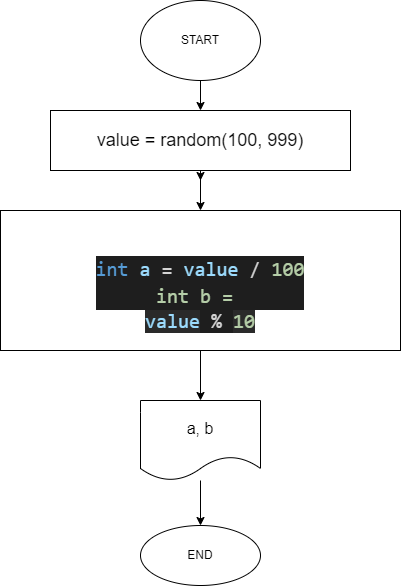

The diagram above was exported from draw.io. Its source (the exported page's mxGraphModel, read from the mxfile embedded in the PNG):
<mxGraphModel dx="1335" dy="489" grid="1" gridSize="10" guides="1" tooltips="1" connect="1" arrows="1" fold="1" page="1" pageScale="1" pageWidth="827" pageHeight="1169" math="0" shadow="0">
  <root>
    <mxCell id="0" />
    <mxCell id="1" parent="0" />
    <mxCell id="4" value="" style="edgeStyle=none;html=1;" parent="1" source="2" target="3" edge="1">
      <mxGeometry relative="1" as="geometry" />
    </mxCell>
    <mxCell id="2" value="START" style="ellipse;whiteSpace=wrap;html=1;" parent="1" vertex="1">
      <mxGeometry x="250" y="30" width="120" height="80" as="geometry" />
    </mxCell>
    <mxCell id="6" value="" style="edgeStyle=none;html=1;fontSize=18;" parent="1" source="3" edge="1">
      <mxGeometry relative="1" as="geometry">
        <mxPoint x="310" y="210" as="targetPoint" />
      </mxGeometry>
    </mxCell>
    <mxCell id="8" value="" style="edgeStyle=none;html=1;fontSize=18;" parent="1" source="3" target="7" edge="1">
      <mxGeometry relative="1" as="geometry" />
    </mxCell>
    <mxCell id="3" value="&lt;font style=&quot;font-size: 18px&quot;&gt;value = random(100, 999)&lt;/font&gt;" style="whiteSpace=wrap;html=1;" parent="1" vertex="1">
      <mxGeometry x="160" y="140" width="300" height="60" as="geometry" />
    </mxCell>
    <mxCell id="10" value="" style="edgeStyle=none;html=1;fontSize=18;" parent="1" source="7" target="9" edge="1">
      <mxGeometry relative="1" as="geometry" />
    </mxCell>
    <mxCell id="7" value="&lt;br&gt;&lt;br&gt;&lt;div style=&quot;font-style: normal ; font-weight: 400 ; letter-spacing: normal ; text-align: center ; text-indent: 0px ; text-transform: none ; word-spacing: 0px ; color: rgb(212 , 212 , 212) ; background-color: rgb(30 , 30 , 30) ; font-family: &amp;#34;consolas&amp;#34; , &amp;#34;courier new&amp;#34; , monospace ; font-size: 20px ; line-height: 27px&quot;&gt;&lt;span style=&quot;color: rgb(86 , 156 , 214)&quot;&gt;int&lt;/span&gt;&lt;span&gt;&amp;nbsp;&lt;/span&gt;&lt;span style=&quot;color: rgb(156 , 220 , 254)&quot;&gt;a&lt;/span&gt;&lt;span&gt;&amp;nbsp;&lt;/span&gt;=&lt;span&gt;&amp;nbsp;&lt;/span&gt;&lt;span style=&quot;color: rgb(156 , 220 , 254)&quot;&gt;value&lt;/span&gt;&lt;span&gt;&amp;nbsp;&lt;/span&gt;/&lt;span&gt;&amp;nbsp;&lt;/span&gt;&lt;span style=&quot;color: rgb(181 , 206 , 168)&quot;&gt;100&lt;/span&gt;&lt;/div&gt;&lt;div style=&quot;font-style: normal ; font-weight: 400 ; letter-spacing: normal ; text-align: center ; text-indent: 0px ; text-transform: none ; word-spacing: 0px ; color: rgb(212 , 212 , 212) ; background-color: rgb(30 , 30 , 30) ; font-family: &amp;#34;consolas&amp;#34; , &amp;#34;courier new&amp;#34; , monospace ; font-size: 20px ; line-height: 27px&quot;&gt;&lt;span style=&quot;color: rgb(181 , 206 , 168)&quot;&gt;int b =&amp;nbsp;&lt;/span&gt;&lt;br&gt;&lt;/div&gt;&lt;span style=&quot;font-style: normal ; font-weight: 400 ; letter-spacing: normal ; text-align: center ; text-indent: 0px ; text-transform: none ; word-spacing: 0px ; background-color: rgb(42 , 42 , 42) ; font-family: &amp;#34;consolas&amp;#34; , &amp;#34;courier new&amp;#34; , monospace ; font-size: 20px ; color: rgb(156 , 220 , 254)&quot;&gt;value&lt;/span&gt;&lt;span style=&quot;font-style: normal ; font-weight: 400 ; letter-spacing: normal ; text-align: center ; text-indent: 0px ; text-transform: none ; word-spacing: 0px ; color: rgb(212 , 212 , 212) ; font-family: &amp;#34;consolas&amp;#34; , &amp;#34;courier new&amp;#34; , monospace ; font-size: 20px ; background-color: rgb(30 , 30 , 30)&quot;&gt;&amp;nbsp;%&amp;nbsp;&lt;/span&gt;&lt;span style=&quot;font-style: normal ; font-weight: 400 ; letter-spacing: normal ; text-align: center ; text-indent: 0px ; text-transform: none ; word-spacing: 0px ; background-color: rgb(42 , 42 , 42) ; font-family: &amp;#34;consolas&amp;#34; , &amp;#34;courier new&amp;#34; , monospace ; font-size: 20px ; color: rgb(181 , 206 , 168)&quot;&gt;10&lt;/span&gt;" style="whiteSpace=wrap;html=1;" parent="1" vertex="1">
      <mxGeometry x="110" y="240" width="400" height="140" as="geometry" />
    </mxCell>
    <mxCell id="12" value="" style="edgeStyle=none;html=1;fontSize=18;" parent="1" source="9" target="11" edge="1">
      <mxGeometry relative="1" as="geometry" />
    </mxCell>
    <mxCell id="9" value="&lt;font size=&quot;3&quot;&gt;a, b&lt;/font&gt;" style="shape=document;whiteSpace=wrap;html=1;boundedLbl=1;" parent="1" vertex="1">
      <mxGeometry x="250" y="430" width="120" height="80" as="geometry" />
    </mxCell>
    <mxCell id="11" value="END" style="ellipse;whiteSpace=wrap;html=1;" parent="1" vertex="1">
      <mxGeometry x="250" y="555" width="120" height="60" as="geometry" />
    </mxCell>
  </root>
</mxGraphModel>